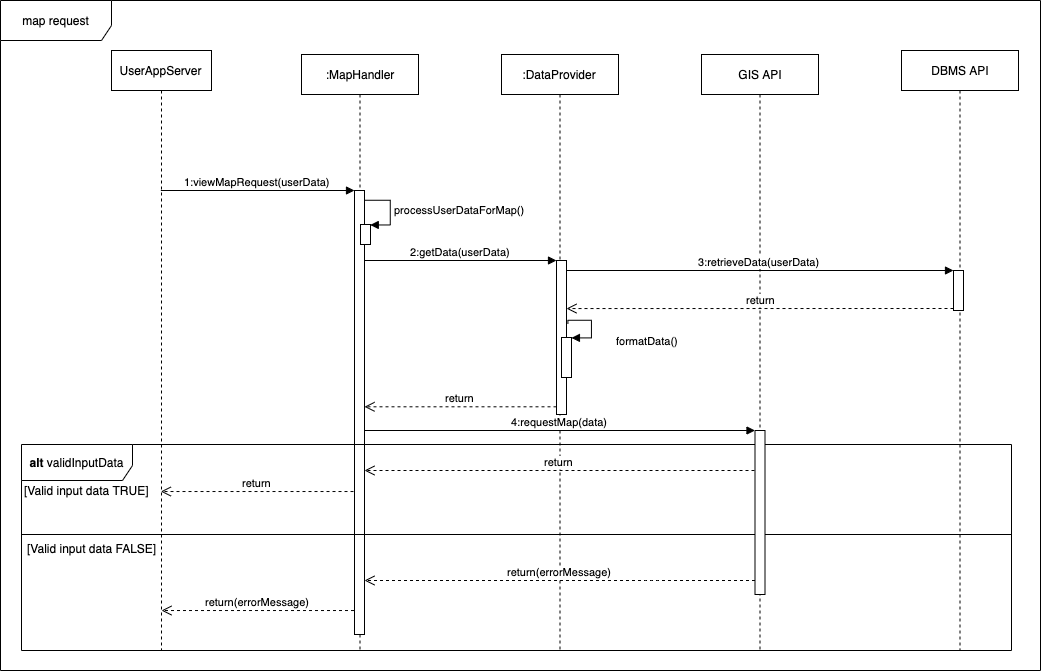

The diagram above was exported from draw.io. Its source (the exported page's mxGraphModel, read from the mxfile embedded in the PNG):
<mxGraphModel dx="1923" dy="722" grid="1" gridSize="10" guides="1" tooltips="1" connect="1" arrows="1" fold="1" page="1" pageScale="1" pageWidth="827" pageHeight="1169" math="0" shadow="0">
  <root>
    <mxCell id="AKyNulNlbIf_rOwIe1XC-0" />
    <mxCell id="AKyNulNlbIf_rOwIe1XC-1" parent="AKyNulNlbIf_rOwIe1XC-0" />
    <mxCell id="IDGgUhnmrIr4TsrKGFL1-0" value="UserAppServer" style="shape=umlLifeline;perimeter=lifelinePerimeter;whiteSpace=wrap;html=1;container=1;collapsible=0;recursiveResize=0;outlineConnect=0;" vertex="1" parent="AKyNulNlbIf_rOwIe1XC-1">
      <mxGeometry x="110" y="180" width="100" height="600" as="geometry" />
    </mxCell>
    <mxCell id="IDGgUhnmrIr4TsrKGFL1-1" value=":MapHandler" style="shape=umlLifeline;perimeter=lifelinePerimeter;whiteSpace=wrap;html=1;container=1;collapsible=0;recursiveResize=0;outlineConnect=0;" vertex="1" parent="AKyNulNlbIf_rOwIe1XC-1">
      <mxGeometry x="300" y="184" width="117" height="596" as="geometry" />
    </mxCell>
    <mxCell id="IDGgUhnmrIr4TsrKGFL1-42" value="" style="html=1;points=[];perimeter=orthogonalPerimeter;" vertex="1" parent="IDGgUhnmrIr4TsrKGFL1-1">
      <mxGeometry x="53" y="136" width="10" height="444" as="geometry" />
    </mxCell>
    <mxCell id="_s-yct2S4qsX5_4ujuMq-11" value="" style="html=1;points=[];perimeter=orthogonalPerimeter;" vertex="1" parent="IDGgUhnmrIr4TsrKGFL1-1">
      <mxGeometry x="59" y="170" width="10" height="20" as="geometry" />
    </mxCell>
    <mxCell id="_s-yct2S4qsX5_4ujuMq-12" value="processUserDataForMap()" style="edgeStyle=orthogonalEdgeStyle;html=1;align=left;spacingLeft=2;endArrow=block;rounded=0;entryX=1;entryY=0;exitX=1.044;exitY=0.022;exitDx=0;exitDy=0;exitPerimeter=0;" edge="1" target="_s-yct2S4qsX5_4ujuMq-11" parent="IDGgUhnmrIr4TsrKGFL1-1" source="IDGgUhnmrIr4TsrKGFL1-42">
      <mxGeometry relative="1" as="geometry">
        <mxPoint x="62" y="146" as="sourcePoint" />
        <Array as="points">
          <mxPoint x="89" y="146" />
          <mxPoint x="89" y="170" />
        </Array>
      </mxGeometry>
    </mxCell>
    <mxCell id="IDGgUhnmrIr4TsrKGFL1-5" value=":DataProvider" style="shape=umlLifeline;perimeter=lifelinePerimeter;whiteSpace=wrap;html=1;container=1;collapsible=0;recursiveResize=0;outlineConnect=0;" vertex="1" parent="AKyNulNlbIf_rOwIe1XC-1">
      <mxGeometry x="500" y="184" width="117" height="596" as="geometry" />
    </mxCell>
    <mxCell id="IDGgUhnmrIr4TsrKGFL1-45" value="" style="html=1;points=[];perimeter=orthogonalPerimeter;" vertex="1" parent="IDGgUhnmrIr4TsrKGFL1-5">
      <mxGeometry x="55" y="206" width="10" height="154" as="geometry" />
    </mxCell>
    <mxCell id="_s-yct2S4qsX5_4ujuMq-4" value="" style="html=1;points=[];perimeter=orthogonalPerimeter;" vertex="1" parent="IDGgUhnmrIr4TsrKGFL1-5">
      <mxGeometry x="60" y="283" width="10" height="40" as="geometry" />
    </mxCell>
    <mxCell id="_s-yct2S4qsX5_4ujuMq-5" value="formatData()" style="edgeStyle=orthogonalEdgeStyle;html=1;align=left;spacingLeft=2;endArrow=block;rounded=0;entryX=1;entryY=0;exitX=1.1;exitY=0.409;exitDx=0;exitDy=0;exitPerimeter=0;" edge="1" target="_s-yct2S4qsX5_4ujuMq-4" parent="IDGgUhnmrIr4TsrKGFL1-5" source="IDGgUhnmrIr4TsrKGFL1-45">
      <mxGeometry x="-0.2308" y="-13" relative="1" as="geometry">
        <mxPoint x="65" y="248" as="sourcePoint" />
        <Array as="points">
          <mxPoint x="66" y="266" />
          <mxPoint x="90" y="266" />
          <mxPoint x="90" y="283" />
        </Array>
        <mxPoint x="23" y="8" as="offset" />
      </mxGeometry>
    </mxCell>
    <mxCell id="IDGgUhnmrIr4TsrKGFL1-10" value="DBMS API" style="shape=umlLifeline;perimeter=lifelinePerimeter;whiteSpace=wrap;html=1;container=1;collapsible=0;recursiveResize=0;outlineConnect=0;" vertex="1" parent="AKyNulNlbIf_rOwIe1XC-1">
      <mxGeometry x="900" y="180" width="117" height="600" as="geometry" />
    </mxCell>
    <mxCell id="IDGgUhnmrIr4TsrKGFL1-48" value="" style="html=1;points=[];perimeter=orthogonalPerimeter;" vertex="1" parent="IDGgUhnmrIr4TsrKGFL1-10">
      <mxGeometry x="52" y="220" width="10" height="40" as="geometry" />
    </mxCell>
    <mxCell id="IDGgUhnmrIr4TsrKGFL1-17" value="map request" style="shape=umlFrame;whiteSpace=wrap;html=1;width=111;height=40;" vertex="1" parent="AKyNulNlbIf_rOwIe1XC-1">
      <mxGeometry x="-1" y="130" width="1040" height="670" as="geometry" />
    </mxCell>
    <mxCell id="IDGgUhnmrIr4TsrKGFL1-18" value="&lt;b&gt;alt&lt;/b&gt; validInputData" style="shape=umlFrame;whiteSpace=wrap;html=1;width=111;height=36;" vertex="1" parent="AKyNulNlbIf_rOwIe1XC-1">
      <mxGeometry x="20" y="574" width="990" height="206" as="geometry" />
    </mxCell>
    <mxCell id="IDGgUhnmrIr4TsrKGFL1-33" value="" style="line;strokeWidth=1;fillColor=none;align=left;verticalAlign=middle;spacingTop=-1;spacingLeft=3;spacingRight=3;rotatable=0;labelPosition=right;points=[];portConstraint=eastwest;" vertex="1" parent="AKyNulNlbIf_rOwIe1XC-1">
      <mxGeometry x="20" y="660" width="990" height="8" as="geometry" />
    </mxCell>
    <mxCell id="IDGgUhnmrIr4TsrKGFL1-37" value="[Valid input data TRUE]" style="text;html=1;align=center;verticalAlign=middle;resizable=0;points=[];;autosize=1;" vertex="1" parent="AKyNulNlbIf_rOwIe1XC-1">
      <mxGeometry x="14.5" y="610" width="140" height="20" as="geometry" />
    </mxCell>
    <mxCell id="IDGgUhnmrIr4TsrKGFL1-38" value="[Valid input data FALSE]" style="text;html=1;align=center;verticalAlign=middle;resizable=0;points=[];;autosize=1;" vertex="1" parent="AKyNulNlbIf_rOwIe1XC-1">
      <mxGeometry x="20" y="668" width="140" height="20" as="geometry" />
    </mxCell>
    <mxCell id="IDGgUhnmrIr4TsrKGFL1-39" value="GIS API" style="shape=umlLifeline;perimeter=lifelinePerimeter;whiteSpace=wrap;html=1;container=1;collapsible=0;recursiveResize=0;outlineConnect=0;" vertex="1" parent="AKyNulNlbIf_rOwIe1XC-1">
      <mxGeometry x="700" y="184" width="117" height="596" as="geometry" />
    </mxCell>
    <mxCell id="_s-yct2S4qsX5_4ujuMq-6" value="" style="html=1;points=[];perimeter=orthogonalPerimeter;" vertex="1" parent="IDGgUhnmrIr4TsrKGFL1-39">
      <mxGeometry x="53.5" y="376" width="10" height="164" as="geometry" />
    </mxCell>
    <mxCell id="IDGgUhnmrIr4TsrKGFL1-43" value="1:viewMapRequest(userData)" style="html=1;verticalAlign=bottom;endArrow=block;entryX=0;entryY=0;" edge="1" target="IDGgUhnmrIr4TsrKGFL1-42" parent="AKyNulNlbIf_rOwIe1XC-1" source="IDGgUhnmrIr4TsrKGFL1-0">
      <mxGeometry relative="1" as="geometry">
        <mxPoint x="283" y="320" as="sourcePoint" />
      </mxGeometry>
    </mxCell>
    <mxCell id="IDGgUhnmrIr4TsrKGFL1-44" value="return" style="html=1;verticalAlign=bottom;endArrow=open;dashed=1;endSize=8;exitX=-0.1;exitY=0.678;exitDx=0;exitDy=0;exitPerimeter=0;" edge="1" source="IDGgUhnmrIr4TsrKGFL1-42" parent="AKyNulNlbIf_rOwIe1XC-1" target="IDGgUhnmrIr4TsrKGFL1-0">
      <mxGeometry relative="1" as="geometry">
        <mxPoint x="283" y="396" as="targetPoint" />
      </mxGeometry>
    </mxCell>
    <mxCell id="IDGgUhnmrIr4TsrKGFL1-46" value="2:getData(userData)" style="html=1;verticalAlign=bottom;endArrow=block;entryX=0;entryY=0;" edge="1" target="IDGgUhnmrIr4TsrKGFL1-45" parent="AKyNulNlbIf_rOwIe1XC-1" source="IDGgUhnmrIr4TsrKGFL1-42">
      <mxGeometry relative="1" as="geometry">
        <mxPoint x="483" y="360" as="sourcePoint" />
      </mxGeometry>
    </mxCell>
    <mxCell id="IDGgUhnmrIr4TsrKGFL1-47" value="return" style="html=1;verticalAlign=bottom;endArrow=open;dashed=1;endSize=8;exitX=0;exitY=0.95;" edge="1" source="IDGgUhnmrIr4TsrKGFL1-45" parent="AKyNulNlbIf_rOwIe1XC-1" target="IDGgUhnmrIr4TsrKGFL1-42">
      <mxGeometry relative="1" as="geometry">
        <mxPoint x="483" y="436" as="targetPoint" />
      </mxGeometry>
    </mxCell>
    <mxCell id="IDGgUhnmrIr4TsrKGFL1-49" value="3:retrieveData(userData)" style="html=1;verticalAlign=bottom;endArrow=block;entryX=0;entryY=0;" edge="1" target="IDGgUhnmrIr4TsrKGFL1-48" parent="AKyNulNlbIf_rOwIe1XC-1" source="IDGgUhnmrIr4TsrKGFL1-45">
      <mxGeometry relative="1" as="geometry">
        <mxPoint x="563" y="370" as="sourcePoint" />
      </mxGeometry>
    </mxCell>
    <mxCell id="IDGgUhnmrIr4TsrKGFL1-50" value="return" style="html=1;verticalAlign=bottom;endArrow=open;dashed=1;endSize=8;exitX=0;exitY=0.95;entryX=1;entryY=0.312;entryDx=0;entryDy=0;entryPerimeter=0;" edge="1" source="IDGgUhnmrIr4TsrKGFL1-48" parent="AKyNulNlbIf_rOwIe1XC-1" target="IDGgUhnmrIr4TsrKGFL1-45">
      <mxGeometry relative="1" as="geometry">
        <mxPoint x="563" y="446" as="targetPoint" />
      </mxGeometry>
    </mxCell>
    <mxCell id="_s-yct2S4qsX5_4ujuMq-7" value="4:requestMap(data)" style="html=1;verticalAlign=bottom;endArrow=block;entryX=0;entryY=0;" edge="1" target="_s-yct2S4qsX5_4ujuMq-6" parent="AKyNulNlbIf_rOwIe1XC-1" source="IDGgUhnmrIr4TsrKGFL1-42">
      <mxGeometry relative="1" as="geometry">
        <mxPoint x="684" y="544" as="sourcePoint" />
      </mxGeometry>
    </mxCell>
    <mxCell id="_s-yct2S4qsX5_4ujuMq-8" value="return" style="html=1;verticalAlign=bottom;endArrow=open;dashed=1;endSize=8;" edge="1" parent="AKyNulNlbIf_rOwIe1XC-1" target="IDGgUhnmrIr4TsrKGFL1-42">
      <mxGeometry relative="1" as="geometry">
        <mxPoint x="684" y="620" as="targetPoint" />
        <mxPoint x="753" y="600" as="sourcePoint" />
        <Array as="points">
          <mxPoint x="690" y="600" />
        </Array>
      </mxGeometry>
    </mxCell>
    <mxCell id="_s-yct2S4qsX5_4ujuMq-9" value="return(errorMessage)" style="html=1;verticalAlign=bottom;endArrow=open;dashed=1;endSize=8;" edge="1" parent="AKyNulNlbIf_rOwIe1XC-1" source="_s-yct2S4qsX5_4ujuMq-6" target="IDGgUhnmrIr4TsrKGFL1-42">
      <mxGeometry relative="1" as="geometry">
        <mxPoint x="600" y="690" as="sourcePoint" />
        <mxPoint x="520" y="690" as="targetPoint" />
        <Array as="points">
          <mxPoint x="650" y="710" />
        </Array>
      </mxGeometry>
    </mxCell>
    <mxCell id="_s-yct2S4qsX5_4ujuMq-10" value="return(errorMessage)" style="html=1;verticalAlign=bottom;endArrow=open;dashed=1;endSize=8;exitX=-0.1;exitY=0.678;exitDx=0;exitDy=0;exitPerimeter=0;" edge="1" parent="AKyNulNlbIf_rOwIe1XC-1">
      <mxGeometry relative="1" as="geometry">
        <mxPoint x="160" y="740.0320000000002" as="targetPoint" />
        <mxPoint x="352.5" y="740.0320000000002" as="sourcePoint" />
      </mxGeometry>
    </mxCell>
  </root>
</mxGraphModel>